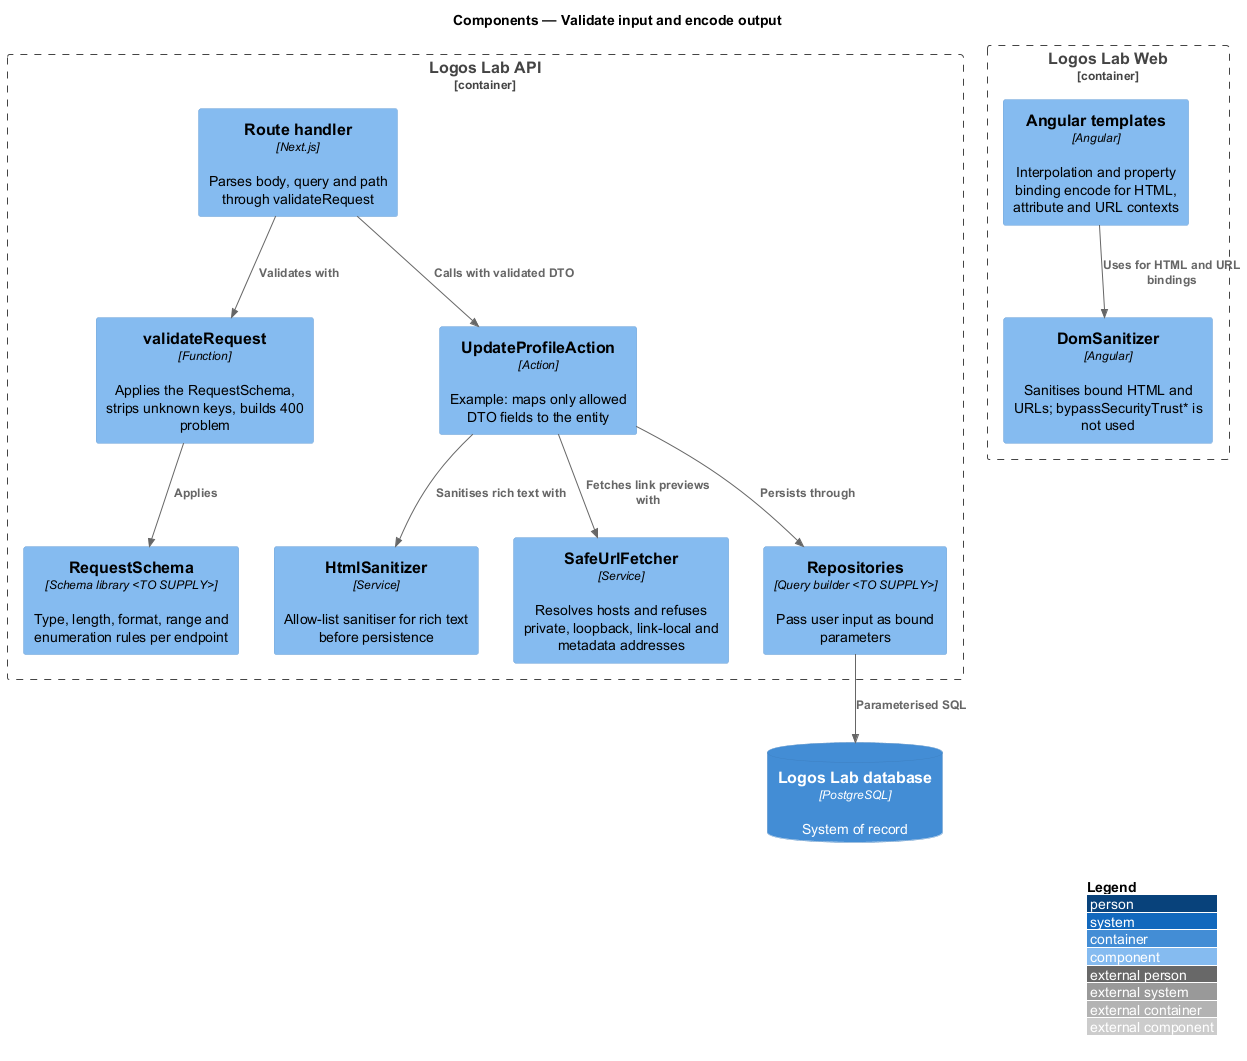

The diagram above was rendered by PlantUML. Its source (embedded in the PNG):
@startuml
!include <C4/C4_Component>
LAYOUT_WITH_LEGEND()
title Components — Validate input and encode output

Container_Boundary(web, "Logos Lab Web") {
  Component(tpl, "Angular templates", "Angular", "Interpolation and property binding encode for HTML, attribute and URL contexts")
  Component(san, "DomSanitizer", "Angular", "Sanitises bound HTML and URLs; bypassSecurityTrust* is not used")
}
Container_Boundary(api, "Logos Lab API") {
  Component(route, "Route handler", "Next.js", "Parses body, query and path through validateRequest")
  Component(val, "validateRequest", "Function", "Applies the RequestSchema, strips unknown keys, builds 400 problem")
  Component(schema, "RequestSchema", "Schema library <TO SUPPLY>", "Type, length, format, range and enumeration rules per endpoint")
  Component(action, "UpdateProfileAction", "Action", "Example: maps only allowed DTO fields to the entity")
  Component(html, "HtmlSanitizer", "Service", "Allow-list sanitiser for rich text before persistence")
  Component(fetcher, "SafeUrlFetcher", "Service", "Resolves hosts and refuses private, loopback, link-local and metadata addresses")
  Component(repo, "Repositories", "Query builder <TO SUPPLY>", "Pass user input as bound parameters")
}
ContainerDb(db, "Logos Lab database", "PostgreSQL", "System of record")
Rel(tpl, san, "Uses for HTML and URL bindings")
Rel(route, val, "Validates with")
Rel(val, schema, "Applies")
Rel(route, action, "Calls with validated DTO")
Rel(action, html, "Sanitises rich text with")
Rel(action, fetcher, "Fetches link previews with")
Rel(action, repo, "Persists through")
Rel(repo, db, "Parameterised SQL")
@enduml